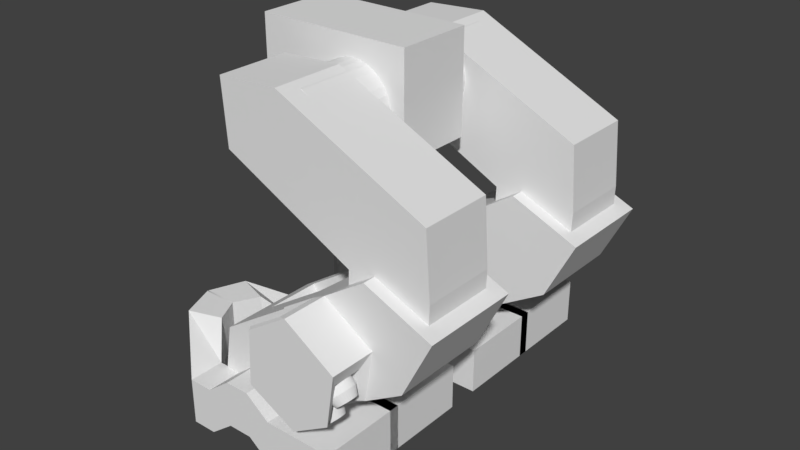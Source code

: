 # Source: serpent_legs.blend  (saved by Blender 2.79.0; exported with 4.5.12 LTS)
import bpy
from mathutils import Matrix  # noqa: F401  (used for matrix-valued properties, if any)

bpy.ops.wm.read_factory_settings(use_empty=True)
scene = bpy.context.scene
scene.name = 'Scene'

# ---- collections
col_collection_1 = bpy.data.collections.new('Collection 1'); scene.collection.children.link(col_collection_1)

# ---- materials (node trees are filled in below, after node groups)
mat_material = bpy.data.materials.new('Material')
mat_material.alpha_threshold = 0.0
mat_material.use_transparent_shadow = False
mat_material.roughness = 0.5
mat_material.line_color = (0.0, 0.0, 0.0, 1.0)

# ---- material node trees

# ---- world
world_world = bpy.data.worlds.new('World'); scene.world = world_world
world_world.color = (0.05088, 0.05088, 0.05088)
world_world.use_sun_shadow = False
world_world.sun_shadow_jitter_overblur = 0.0
world_world.cycles.sampling_method = 'MANUAL'

# ---- meshes
me_cylinder = bpy.data.meshes.new('Cylinder')
me_cylinder.from_pydata([(0.0, 1.0, -1.0), (0.0, 1.0, 1.0), (0.1951, 0.9808, -1.0), (0.1951, 0.9808, 1.0), (0.3827, 0.9239, -1.0), (0.3827, 0.9239, 1.0), (0.5556, 0.8315, -1.0), (0.5556, 0.8315, 1.0), (0.7071, 0.7071, -1.0), (0.7071, 0.7071, 1.0), (0.8315, 0.5556, -1.0), (0.8315, 0.5556, 1.0), (0.9239, 0.3827, -1.0), (0.9239, 0.3827, 1.0), (0.9808, 0.1951, -1.0), (0.9808, 0.1951, 1.0), (1.0, 7.55e-08, -1.0), (1.0, 7.55e-08, 1.0), (0.9808, -0.1951, -1.0), (0.9808, -0.1951, 1.0), (0.9239, -0.3827, -1.0), (0.9239, -0.3827, 1.0), (0.8315, -0.5556, -1.0), (0.8315, -0.5556, 1.0), (0.7071, -0.7071, -1.0), (0.7071, -0.7071, 1.0), (0.5556, -0.8315, -1.0), (0.5556, -0.8315, 1.0), (0.3827, -0.9239, -1.0), (0.3827, -0.9239, 1.0), (0.1951, -0.9808, -1.0), (0.1951, -0.9808, 1.0), (-3.258e-07, -1.0, -1.0), (-3.258e-07, -1.0, 1.0), (-0.1951, -0.9808, -1.0), (-0.1951, -0.9808, 1.0), (-0.3827, -0.9239, -1.0), (-0.3827, -0.9239, 1.0), (-0.5556, -0.8315, -1.0), (-0.5556, -0.8315, 1.0), (-0.7071, -0.7071, -1.0), (-0.7071, -0.7071, 1.0), (-0.8315, -0.5556, -1.0), (-0.8315, -0.5556, 1.0), (-0.9239, -0.3827, -1.0), (-0.9239, -0.3827, 1.0), (-0.9808, -0.1951, -1.0), (-0.9808, -0.1951, 1.0), (-1.0, 9.656e-07, -1.0), (-1.0, 9.656e-07, 1.0), (-0.9808, 0.1951, -1.0), (-0.9808, 0.1951, 1.0), (-0.9239, 0.3827, -1.0), (-0.9239, 0.3827, 1.0), (-0.8315, 0.5556, -1.0), (-0.8315, 0.5556, 1.0), (-0.7071, 0.7071, -1.0), (-0.7071, 0.7071, 1.0), (-0.5556, 0.8315, -1.0), (-0.5556, 0.8315, 1.0), (-0.3827, 0.9239, -1.0), (-0.3827, 0.9239, 1.0), (-0.1951, 0.9808, -1.0), (-0.1951, 0.9808, 1.0)], [], [(0, 1, 3, 2), (2, 3, 5, 4), (4, 5, 7, 6), (6, 7, 9, 8), (8, 9, 11, 10), (10, 11, 13, 12), (12, 13, 15, 14), (14, 15, 17, 16), (16, 17, 19, 18), (18, 19, 21, 20), (20, 21, 23, 22), (22, 23, 25, 24), (24, 25, 27, 26), (26, 27, 29, 28), (28, 29, 31, 30), (30, 31, 33, 32), (32, 33, 35, 34), (34, 35, 37, 36), (36, 37, 39, 38), (38, 39, 41, 40), (40, 41, 43, 42), (42, 43, 45, 44), (44, 45, 47, 46), (46, 47, 49, 48), (48, 49, 51, 50), (50, 51, 53, 52), (52, 53, 55, 54), (54, 55, 57, 56), (56, 57, 59, 58), (58, 59, 61, 60), (3, 1, 63, 61, 59, 57, 55, 53, 51, 49, 47, 45, 43, 41, 39, 37, 35, 33, 31, 29, 27, 25, 23, 21, 19, 17, 15, 13, 11, 9, 7, 5), (60, 61, 63, 62), (62, 63, 1, 0), (0, 2, 4, 6, 8, 10, 12, 14, 16, 18, 20, 22, 24, 26, 28, 30, 32, 34, 36, 38, 40, 42, 44, 46, 48, 50, 52, 54, 56, 58, 60, 62)])
me_cylinder.use_remesh_preserve_volume = False
me_cylinder.use_remesh_preserve_attributes = False
me_cylinder.use_mirror_vertex_groups = False
me_cylinder.update()
me_cube = bpy.data.meshes.new('Cube')
me_cube.from_pydata([(1.373, 1.0, -1.0), (1.373, -1.0, -1.0), (-1.373, -1.0, -1.0), (-1.373, 1.0, -1.0), (1.373, 1.0, 1.0), (1.373, -1.0, 1.0), (-1.373, -1.0, 1.0), (-1.373, 1.0, 1.0), (2.613, 1.0, -0.4455), (2.613, -1.0, -0.4455), (2.613, 1.0, 1.0), (2.613, -1.0, 1.0)], [], [(0, 1, 2, 3), (4, 7, 6, 5), (4, 5, 11, 10), (1, 5, 6, 2), (2, 6, 7, 3), (4, 0, 3, 7), (8, 10, 11, 9), (5, 1, 9, 11), (0, 4, 10, 8), (1, 0, 8, 9)])
me_cube.materials.append(mat_material)
me_cube.use_remesh_preserve_volume = False
me_cube.use_remesh_preserve_attributes = False
me_cube.use_mirror_vertex_groups = False
me_cube.update()
me_cube_001 = bpy.data.meshes.new('Cube.001')
me_cube_001.from_pydata([(2.939, -1.117, -2.998), (-1.33, -1.117, -0.859), (2.939, 1.117, -2.998), (-1.33, 1.117, -0.859), (3.903, -1.117, -0.9827), (0.1312, -1.117, 0.8218), (3.903, 1.117, -0.9827), (0.1312, 1.117, 0.8218), (4.01, 1.117, -2.571), (-1.442, 1.117, 0.7335), (4.01, -1.117, -2.571), (-1.442, -1.117, 0.7335), (1.971, -1.117, -2.535), (1.971, 1.117, -2.535), (2.935, 1.117, -0.5198), (2.935, -1.117, -0.5198), (2.611, -1.117, -1.723), (2.611, 1.117, -1.723), (2.897, 1.117, -4.255), (2.897, -1.117, -4.255), (1.929, 1.117, -3.792), (3.968, 1.117, -3.828), (3.968, -1.117, -3.828), (1.929, -1.117, -3.792)], [], [(12, 1, 3, 13), (17, 9, 7, 14), (14, 7, 5, 15), (16, 11, 1, 12), (8, 6, 4, 10), (9, 3, 1, 11), (7, 9, 11, 5), (10, 0, 19, 22), (15, 5, 11, 16), (13, 3, 9, 17), (2, 13, 17, 8), (4, 15, 16, 10), (10, 16, 12, 0), (6, 14, 15, 4), (8, 17, 14, 6), (13, 2, 18, 20), (18, 21, 22, 19), (19, 23, 20, 18), (8, 10, 22, 21), (2, 8, 21, 18), (12, 13, 20, 23), (0, 12, 23, 19)])
me_cube_001.use_remesh_preserve_volume = False
me_cube_001.use_remesh_preserve_attributes = False
me_cube_001.use_mirror_vertex_groups = False
me_cube_001.update()
me_cube_002 = bpy.data.meshes.new('Cube.002')
me_cube_002.from_pydata([(1.152, 1.938, 0.2392), (1.096, 1.91, 0.2572), (1.048, 1.872, 0.2729), (1.008, 1.826, 0.2858), (0.9783, 1.774, 0.2954), (0.8713, 1.774, -0.03535), (0.96, 1.717, 0.3013), (0.9539, 1.658, 0.3033), (0.96, 1.599, 0.3013), (0.9783, 1.542, 0.2954), (0.8713, 1.542, -0.03535), (1.008, 1.489, 0.2858), (1.048, 1.443, 0.2729), (1.096, 1.406, 0.2572), (1.152, 1.378, 0.2392), (1.212, 1.36, 0.2198), (1.105, 1.36, -0.111), (1.275, 1.354, 0.1995), (1.168, 1.354, -0.1312), (1.337, 1.36, 0.1793), (1.23, 1.36, -0.1515), (1.398, 1.378, 0.1598), (1.291, 1.378, -0.1709), (1.453, 1.406, 0.1419), (1.346, 1.406, -0.1889), (1.502, 1.443, 0.1262), (1.395, 1.443, -0.2046), (1.542, 1.489, 0.1132), (1.435, 1.489, -0.2175), (1.571, 1.542, 0.1037), (1.464, 1.542, -0.2271), (1.589, 1.599, 0.09775), (1.482, 1.599, -0.233), (1.596, 1.658, 0.09576), (1.489, 1.658, -0.235), (1.589, 1.717, 0.09775), (1.482, 1.717, -0.233), (1.571, 1.774, 0.1037), (1.464, 1.774, -0.2271), (1.542, 1.826, 0.1132), (1.435, 1.826, -0.2175), (1.502, 1.872, 0.1262), (1.395, 1.872, -0.2046), (1.453, 1.91, 0.1419), (1.346, 1.91, -0.1889), (1.398, 1.938, 0.1598), (1.291, 1.938, -0.1709), (1.341, 1.884, 0.4055), (1.295, 1.879, 0.4205), (1.25, 1.866, 0.435), (1.209, 1.846, 0.4484), (1.172, 1.817, 0.4601), (1.143, 1.783, 0.4697), (1.121, 1.744, 0.4769), (1.107, 1.702, 0.4813), (1.102, 1.658, 0.4827), (1.107, 1.614, 0.4813), (1.121, 1.571, 0.4769), (1.143, 1.532, 0.4697), (1.172, 1.498, 0.4601), (1.209, 1.47, 0.4484), (1.25, 1.449, 0.435), (1.295, 1.436, 0.4205), (1.341, 1.432, 0.4055), (1.388, 1.436, 0.3904), (1.433, 1.449, 0.3759), (1.474, 1.47, 0.3625), (1.51, 1.498, 0.3508), (1.54, 1.532, 0.3412), (1.562, 1.571, 0.3341), (1.576, 1.614, 0.3297), (1.58, 1.658, 0.3282), (1.576, 1.702, 0.3297), (1.562, 1.744, 0.3341), (1.54, 1.783, 0.3412), (1.51, 1.817, 0.3508), (1.474, 1.846, 0.3625), (1.433, 1.866, 0.3759), (1.388, 1.879, 0.3904), (1.284, 1.884, 0.2273), (1.237, 1.879, 0.2424), (1.192, 1.866, 0.2569), (1.151, 1.846, 0.2702), (1.115, 1.817, 0.2819), (1.085, 1.783, 0.2915), (1.063, 1.744, 0.2987), (1.049, 1.702, 0.3031), (1.045, 1.658, 0.3046), (1.049, 1.614, 0.3031), (1.063, 1.571, 0.2987), (1.085, 1.532, 0.2915), (1.115, 1.498, 0.2819), (1.151, 1.47, 0.2702), (1.192, 1.449, 0.2569), (1.237, 1.436, 0.2424), (1.284, 1.432, 0.2273), (1.33, 1.436, 0.2122), (1.375, 1.449, 0.1977), (1.416, 1.47, 0.1844), (1.453, 1.498, 0.1726), (1.482, 1.532, 0.163), (1.504, 1.571, 0.1559), (1.518, 1.614, 0.1515), (1.523, 1.658, 0.15), (1.518, 1.702, 0.1515), (1.504, 1.744, 0.1559), (1.482, 1.783, 0.163), (1.453, 1.817, 0.1726), (1.416, 1.846, 0.1844), (1.375, 1.866, 0.1977), (1.33, 1.879, 0.2122), (0.4705, 1.938, 0.2199), (0.3636, 1.938, -0.1108), (0.4151, 1.91, 0.2379), (0.3081, 1.91, -0.09289), (0.3664, 1.872, 0.2536), (0.2595, 1.872, -0.07716), (0.3265, 1.826, 0.2665), (0.2196, 1.826, -0.06426), (0.2969, 1.774, 0.2761), (0.1899, 1.774, -0.05467), (0.2786, 1.717, 0.282), (0.2724, 1.658, 0.284), (0.2786, 1.599, 0.282), (0.2969, 1.542, 0.2761), (0.1899, 1.542, -0.05467), (0.3265, 1.489, 0.2665), (0.2196, 1.489, -0.06426), (0.3664, 1.443, 0.2536), (0.2595, 1.443, -0.07716), (0.4151, 1.406, 0.2379), (0.3081, 1.406, -0.09289), (0.4705, 1.378, 0.2199), (0.3636, 1.378, -0.1108), (0.5307, 1.36, 0.2005), (0.4238, 1.36, -0.1303), (0.5933, 1.354, 0.1802), (0.4864, 1.354, -0.1505), (0.6559, 1.36, 0.16), (0.549, 1.36, -0.1708), (0.7161, 1.378, 0.1405), (0.7716, 1.406, 0.1226), (0.8202, 1.443, 0.1068), (0.8601, 1.489, 0.09393), (0.8898, 1.542, 0.08434), (0.8898, 1.774, 0.08434), (0.8601, 1.826, 0.09393), (0.8202, 1.872, 0.1068), (0.7716, 1.91, 0.1226), (0.7161, 1.938, 0.1405), (0.6599, 1.884, 0.3861), (0.6133, 1.879, 0.4012), (0.5685, 1.866, 0.4157), (0.5272, 1.846, 0.4291), (0.491, 1.817, 0.4408), (0.4612, 1.783, 0.4504), (0.4392, 1.744, 0.4575), (0.4256, 1.702, 0.4619), (0.421, 1.658, 0.4634), (0.4256, 1.614, 0.4619), (0.4392, 1.571, 0.4575), (0.4612, 1.532, 0.4504), (0.491, 1.498, 0.4408), (0.5272, 1.47, 0.4291), (0.5685, 1.449, 0.4157), (0.6133, 1.436, 0.4012), (0.6599, 1.432, 0.3861), (0.7065, 1.436, 0.3711), (0.7514, 1.449, 0.3566), (0.7927, 1.47, 0.3432), (0.8289, 1.498, 0.3315), (0.8586, 1.532, 0.3219), (0.8807, 1.571, 0.3148), (0.8943, 1.614, 0.3104), (0.8989, 1.658, 0.3089), (0.8943, 1.702, 0.3104), (0.8807, 1.744, 0.3148), (0.8586, 1.783, 0.3219), (0.8289, 1.817, 0.3315), (0.7927, 1.846, 0.3432), (0.7514, 1.866, 0.3566), (0.7065, 1.879, 0.3711), (0.6023, 1.884, 0.208), (0.5557, 1.879, 0.223), (0.5109, 1.866, 0.2375), (0.4696, 1.846, 0.2509), (0.4333, 1.817, 0.2626), (0.4036, 1.783, 0.2722), (0.3815, 1.744, 0.2794), (0.3679, 1.702, 0.2838), (0.3634, 1.658, 0.2852), (0.3679, 1.614, 0.2838), (0.3815, 1.571, 0.2794), (0.4036, 1.532, 0.2722), (0.4333, 1.498, 0.2626), (0.4696, 1.47, 0.2509), (0.5109, 1.449, 0.2375), (0.5557, 1.436, 0.223), (0.6023, 1.432, 0.208), (0.6489, 1.436, 0.1929), (0.6937, 1.449, 0.1784), (0.7351, 1.47, 0.165), (0.7713, 1.498, 0.1533), (0.801, 1.532, 0.1437), (0.8231, 1.571, 0.1366), (0.8367, 1.614, 0.1322), (0.8413, 1.658, 0.1307), (0.8367, 1.702, 0.1322), (0.8231, 1.744, 0.1366), (0.801, 1.783, 0.1437), (0.7713, 1.817, 0.1533), (0.7351, 1.846, 0.165), (0.6937, 1.866, 0.1784), (0.6489, 1.879, 0.1929), (2.939, -1.117, -2.998), (-1.389, -1.117, -0.8944), (2.939, 1.117, -2.998), (-1.389, 1.117, -0.8944), (3.903, -1.117, -0.9827), (-0.004394, -1.117, 1.048), (3.903, 1.117, -0.9827), (-0.004394, 1.117, 1.048), (4.01, 1.117, -2.571), (-1.637, 1.117, 0.9239), (4.01, -1.117, -2.571), (-1.637, -1.117, 0.9239), (1.971, -1.117, -2.535), (1.971, 1.117, -2.535), (2.935, 1.117, -0.5198), (2.935, -1.117, -0.5198), (2.611, -1.117, -1.723), (2.611, 1.117, -1.723), (1.955, 1.117, 0.002728), (0.9756, 1.117, 0.5252), (0.8513, 1.117, -1.988), (-0.2687, 1.117, -1.441), (-0.2687, -1.117, -1.441), (0.8513, -1.117, -1.988), (0.9756, -1.117, 0.5252), (1.955, -1.117, 0.002728), (-0.2209, -1.117, 0.04147), (1.195, -1.117, -0.841), (-0.2209, 1.117, 0.04147), (2.048, 1.117, -1.356), (-0.2209, 2.136, 0.04147), (2.048, 2.136, -1.356), (0.9756, 2.136, 0.5252), (1.955, 2.136, 0.002728), (-0.2687, 2.136, -1.441), (0.8513, 2.136, -1.988), (-0.08095, 1.2, -1.589), (0.8573, 1.2, -2.047), (1.86, 1.2, -1.518), (-0.08095, 2.053, -1.589), (0.8573, 2.053, -2.047), (1.86, 2.053, -1.518), (-0.09232, 1.2, -0.8663), (0.8459, 1.2, -1.324), (1.849, 1.2, -0.7951), (-0.09232, 2.053, -0.8663), (0.8459, 2.053, -1.324), (1.849, 2.053, -0.7951), (0.1876, 1.302, 0.09537), (0.1876, 1.951, 0.09537), (0.9493, 1.302, 0.4033), (1.573, 1.302, 0.07071), (0.9493, 1.951, 0.4033), (1.573, 1.951, 0.07071), (0.1649, 1.302, -0.3351), (0.1649, 1.951, -0.3351), (0.9266, 1.302, -0.02715), (1.55, 1.302, -0.3598), (0.9266, 1.951, -0.02715), (1.55, 1.951, -0.3598), (0.183, 1.658, 0.007311), (0.1816, 1.717, -0.01786), (0.1816, 1.599, -0.01786), (0.1799, 1.743, -0.05142), (0.1799, 1.573, -0.05142), (0.4084, 1.951, -0.1253), (0.5355, 1.951, 0.2121), (0.5153, 1.951, 0.2054), (0.5652, 1.951, -0.1733), (0.5614, 1.951, -0.1748), (0.5614, 1.364, -0.1748), (0.6021, 1.951, 0.2074), (0.6589, 1.951, 0.1722), (0.6713, 1.951, 0.155), (0.6221, 1.938, -0.1502), (0.6926, 1.91, -0.1217), (0.7544, 1.872, -0.09676), (0.6926, 1.406, -0.1217), (0.6221, 1.378, -0.1502), (0.7544, 1.443, -0.09676), (0.8051, 1.826, -0.07626), (0.8051, 1.489, -0.07626), (0.8428, 1.774, -0.06102), (0.8428, 1.542, -0.06102), (0.866, 1.717, -0.05164), (0.866, 1.599, -0.05164), (0.8738, 1.658, -0.04847), (0.9085, 1.658, 0.1631), (0.9041, 1.717, 0.1283), (0.9049, 1.713, 0.132), (0.9049, 1.602, 0.132), (0.9041, 1.599, 0.1283), (0.8989, 1.745, 0.08138), (0.8622, 1.745, -0.03238), (0.9037, 1.826, -0.03638), (0.8989, 1.57, 0.08138), (0.8622, 1.57, -0.03238), (0.9472, 1.872, -0.03817), (0.993, 1.91, -0.06259), (0.9266, 1.847, -0.02715), (0.8907, 1.808, -0.04163), (0.9037, 1.489, -0.03638), (0.8907, 1.507, -0.04163), (1.09, 1.951, -0.106), (1.051, 1.94, -0.0934), (1.045, 1.938, -0.09046), (0.9472, 1.443, -0.03817), (0.9266, 1.469, -0.02715), (0.993, 1.406, -0.06259), (0.8774, 1.658, -0.03732), (0.8713, 1.717, -0.03533), (0.8713, 1.599, -0.03533), (1.217, 1.951, 0.2314), (1.197, 1.951, 0.2248), (1.045, 1.378, -0.09046), (1.246, 1.951, -0.1564), (1.051, 1.376, -0.0934), (1.283, 1.951, 0.2256), (1.28, 1.951, 0.227), (1.302, 1.951, 0.2151), (1.34, 1.951, 0.1916), (1.353, 1.951, 0.1743), (1.58, 1.717, 0.06944), (1.573, 1.738, 0.07071), (1.572, 1.717, 0.04283), (1.573, 1.577, 0.07071), (1.58, 1.599, 0.06944), (1.572, 1.599, 0.04282), (1.587, 1.658, 0.0683), (1.57, 1.658, 0.01765), (3.354, 0.3826, -0.7201), (2.35, 0.3826, -2.716), (3.354, -0.821, -0.7201), (2.35, -0.821, -2.716), (1.971, -0.821, -2.535), (1.955, 0.3826, 0.002728), (0.8513, 0.3826, -1.988), (1.769, 0.3826, 0.1024), (0.7432, 0.3826, -1.935), (2.935, 0.3826, -0.5198), (1.971, 0.3826, -2.535), (1.052, -0.821, 0.4843), (0.01404, -0.821, -1.579), (2.935, -0.821, -0.5198), (1.955, -0.821, 0.002728), (0.8513, -0.821, -1.988)], [], [(0, 319, 312, 1), (1, 312, 311, 2), (2, 311, 313, 308, 3), (3, 308, 314, 5, 4), (4, 5, 307, 306, 302, 6), (6, 302, 303, 301, 7), (7, 301, 304, 305, 8), (8, 305, 309, 310, 10, 9), (9, 10, 316, 315, 11), (11, 315, 321, 320, 12), (12, 320, 322, 13), (13, 322, 328, 14), (14, 328, 330, 16, 15), (15, 16, 18, 17), (17, 18, 20, 19), (19, 20, 22, 21), (21, 22, 24, 23), (23, 24, 26, 25), (25, 26, 28, 27), (27, 28, 30, 29), (29, 30, 32, 341, 339, 340, 31), (31, 340, 342, 33), (33, 342, 336, 35), (35, 336, 337, 338, 36, 38, 37), (37, 38, 40, 39), (39, 40, 42, 41), (41, 42, 44, 43), (43, 44, 46, 45), (45, 46, 329, 335), (4, 6, 54, 53), (63, 64, 96, 95), (15, 17, 63, 62), (33, 35, 72, 71), (0, 1, 50, 49), (11, 12, 59, 58), (25, 27, 68, 67), (43, 45, 77, 76), (6, 7, 55, 54), (17, 19, 64, 63), (35, 37, 73, 72), (1, 2, 51, 50), (12, 13, 60, 59), (27, 29, 69, 68), (45, 335, 334, 78, 77), (7, 8, 56, 55), (19, 21, 65, 64), (37, 39, 74, 73), (2, 3, 52, 51), (13, 14, 61, 60), (29, 31, 70, 69), (8, 9, 57, 56), (21, 23, 66, 65), (39, 41, 75, 74), (3, 4, 53, 52), (14, 15, 62, 61), (31, 33, 71, 70), (9, 11, 58, 57), (23, 25, 67, 66), (41, 43, 76, 75), (79, 80, 81, 82, 83, 84, 85, 86, 87, 88, 89, 90, 91, 92, 93, 94, 95, 96, 97, 98, 99, 100, 101, 102, 103, 104, 105, 106, 107, 108, 109, 110), (50, 51, 83, 82), (77, 78, 110, 109), (64, 65, 97, 96), (51, 52, 84, 83), (78, 47, 79, 110), (65, 66, 98, 97), (52, 53, 85, 84), (66, 67, 99, 98), (53, 54, 86, 85), (67, 68, 100, 99), (54, 55, 87, 86), (68, 69, 101, 100), (55, 56, 88, 87), (69, 70, 102, 101), (56, 57, 89, 88), (70, 71, 103, 102), (57, 58, 90, 89), (71, 72, 104, 103), (58, 59, 91, 90), (72, 73, 105, 104), (59, 60, 92, 91), (73, 74, 106, 105), (60, 61, 93, 92), (47, 48, 80, 79), (74, 75, 107, 106), (61, 62, 94, 93), (48, 49, 81, 80), (75, 76, 108, 107), (62, 63, 95, 94), (49, 50, 82, 81), (76, 77, 109, 108), (111, 112, 114, 113), (113, 114, 116, 115), (115, 116, 118, 117), (117, 118, 120, 119), (119, 120, 277, 275, 121), (121, 275, 274, 122), (122, 274, 276, 123), (123, 276, 278, 125, 124), (124, 125, 127, 126), (126, 127, 129, 128), (128, 129, 131, 130), (130, 131, 133, 132), (132, 133, 135, 134), (134, 135, 137, 136), (136, 137, 139, 138), (138, 139, 284, 292, 140), (140, 292, 291, 141), (141, 291, 293, 142), (142, 293, 295, 143), (143, 295, 297, 144), (144, 297, 299, 325, 310, 309), (145, 296, 294, 146), (146, 294, 290, 147), (147, 290, 289, 148), (148, 289, 288, 149), (149, 288, 282, 287), (119, 121, 157, 156), (166, 167, 199, 198), (134, 136, 166, 165), (111, 113, 153, 152), (126, 128, 162, 161), (142, 143, 171, 170), (148, 149, 180, 179), (121, 122, 158, 157), (136, 138, 167, 166), (113, 115, 154, 153), (128, 130, 163, 162), (143, 144, 172, 171), (149, 287, 286, 181, 180), (122, 123, 159, 158), (138, 140, 168, 167), (145, 146, 177, 176), (115, 117, 155, 154), (130, 132, 164, 163), (144, 309, 305, 304, 173, 172), (123, 124, 160, 159), (140, 141, 169, 168), (146, 147, 178, 177), (117, 119, 156, 155), (132, 134, 165, 164), (124, 126, 161, 160), (141, 142, 170, 169), (147, 148, 179, 178), (182, 183, 184, 185, 186, 187, 188, 189, 190, 191, 192, 193, 194, 195, 196, 197, 198, 199, 200, 201, 202, 203, 204, 205, 206, 207, 208, 209, 210, 211, 212, 213), (153, 154, 186, 185), (180, 181, 213, 212), (167, 168, 200, 199), (154, 155, 187, 186), (181, 150, 182, 213), (168, 169, 201, 200), (155, 156, 188, 187), (169, 170, 202, 201), (156, 157, 189, 188), (170, 171, 203, 202), (157, 158, 190, 189), (171, 172, 204, 203), (158, 159, 191, 190), (172, 173, 205, 204), (159, 160, 192, 191), (173, 174, 206, 205), (160, 161, 193, 192), (174, 175, 207, 206), (161, 162, 194, 193), (175, 176, 208, 207), (162, 163, 195, 194), (176, 177, 209, 208), (163, 164, 196, 195), (150, 151, 183, 182), (177, 178, 210, 209), (164, 165, 197, 196), (151, 152, 184, 183), (178, 179, 211, 210), (165, 166, 198, 197), (152, 153, 185, 184), (179, 180, 212, 211), (236, 215, 217, 235), (242, 223, 221, 233), (233, 221, 219, 238), (240, 225, 215, 236), (222, 220, 218, 224), (223, 217, 215, 225), (221, 223, 225, 219), (232, 243, 245, 247), (238, 219, 225, 240), (235, 217, 223, 242), (216, 227, 231, 222), (218, 229, 230, 224), (224, 230, 226, 214), (220, 228, 353, 344, 346, 357, 229, 218), (222, 231, 228, 220), (230, 241, 237, 226), (239, 238, 240, 241), (241, 240, 236, 237), (227, 234, 243, 231), (228, 232, 349, 353), (227, 216, 214, 226, 348, 347, 345, 354), (214, 216, 222, 224), (229, 239, 241, 230), (232, 233, 238, 239, 358, 355, 351, 349), (231, 243, 232, 228), (235, 242, 244, 248), (226, 237, 359, 348), (237, 236, 235, 234, 350, 352, 356, 359), (249, 248, 244, 245), (245, 244, 246, 247), (235, 248, 253, 250), (232, 247, 267, 337, 336, 342, 340, 339, 265), (248, 249, 254, 253), (246, 244, 263, 266), (254, 255, 261, 260), (255, 252, 258, 261), (234, 235, 250, 251), (249, 245, 255, 254), (243, 234, 251, 252), (245, 243, 252, 255), (257, 256, 259, 260), (258, 257, 260, 261), (252, 251, 257, 258), (250, 253, 259, 256), (253, 254, 260, 259), (251, 250, 256, 257), (264, 265, 271, 270), (267, 333, 334, 335, 329, 317, 327, 326, 332, 266, 272, 273), (233, 232, 265, 264), (247, 246, 266, 332, 331, 333, 267), (244, 242, 262, 263), (242, 233, 264, 262), (270, 271, 273, 272, 313, 311, 312, 319, 318, 330, 328, 322, 320, 321), (268, 270, 321, 315, 316, 314, 308, 313, 272, 282, 288, 289, 290, 294, 296, 298, 300, 299, 297, 295, 293, 291, 292, 284, 283, 269), (266, 263, 269, 283, 279, 281, 280, 285, 286, 287, 282, 272), (262, 264, 270, 268), (263, 277, 278, 262, 268, 269), (265, 339, 341, 343, 338, 337, 267, 273, 271), (286, 285, 150, 181), (279, 283, 284, 139, 137, 135, 133, 131, 129, 127, 125, 278, 277, 120, 118, 116, 114, 112), (285, 280, 151, 150), (262, 278, 276, 274, 275, 277, 263), (280, 281, 111, 152, 151), (281, 279, 112, 111), (338, 343, 34, 36), (331, 332, 326, 48, 47), (324, 323, 300, 298), (334, 333, 331, 47, 78), (326, 327, 0, 49, 48), (323, 325, 299, 300), (304, 301, 174, 173), (306, 307, 324, 298, 296, 145), (317, 329, 46, 44, 42, 40, 38, 36, 34, 32, 30, 28, 26, 24, 22, 20, 18, 16, 330, 318), (314, 316, 10, 310, 325, 323, 324, 307, 5), (303, 302, 306, 145, 176, 175), (343, 341, 32, 34), (301, 303, 175, 174), (327, 317, 318, 319, 0), (351, 352, 350, 354, 345, 344, 353, 349), (355, 356, 352, 351), (354, 350, 234, 227), (357, 358, 239, 229), (346, 347, 348, 359, 356, 355, 358, 357), (344, 345, 347, 346)])
me_cube_002.use_remesh_preserve_volume = False
me_cube_002.use_remesh_preserve_attributes = False
me_cube_002.use_mirror_vertex_groups = False
me_cube_002.update()
me_cube_004 = bpy.data.meshes.new('Cube.004')
me_cube_004.from_pydata([(-0.5837, 0.8792, -1.0), (-0.5837, 0.8792, 1.0), (-0.5837, 1.557, -1.0), (-0.5837, 1.557, 1.0), (1.0, 0.8792, -1.0), (1.0, 0.8792, 1.0), (1.0, 1.557, -1.0), (1.0, 1.557, 1.0), (1.588, 1.557, 1.0), (1.588, 1.557, -1.0), (1.588, 0.8792, -1.0), (1.588, 0.8792, 1.0), (1.0, -0.1471, 1.0), (1.0, -0.1471, -1.0), (1.588, -0.1471, 1.0), (1.588, -0.1471, -1.0), (-1.313, 0.6471, 0.2259), (-0.8745, 0.4336, 0.2259), (-0.8745, 0.4336, 2.226), (-1.313, 0.6471, 2.226), (-1.501, -0.05375, 0.2259), (-1.039, -0.04387, 0.2259), (-1.039, -0.04387, 2.226), (-1.501, -0.05375, 2.226), (0.6833, 1.557, -1.0), (0.3665, 1.557, -0.1823), (0.04981, 1.557, -0.1823), (-0.2669, 1.557, -1.0), (-0.2669, 1.557, 1.0), (0.04981, 1.557, 1.818), (0.3665, 1.557, 1.818), (0.6833, 1.557, 1.0), (-0.2669, 0.8792, -1.0), (0.04981, 0.8792, -0.1823), (0.3665, 0.8792, -0.1823), (0.6833, 0.8792, -1.0), (0.6833, 0.8792, 1.0), (0.3665, 0.8792, 1.818), (0.04981, 0.8792, 1.818), (-0.2669, 0.8792, 1.0), (-0.5837, -0.9736, -1.0), (-0.5837, -0.9736, 1.0), (-0.5837, -1.651, -1.0), (-0.5837, -1.651, 1.0), (1.0, -0.9736, -1.0), (1.0, -0.9736, 1.0), (1.0, -1.651, -1.0), (1.0, -1.651, 1.0), (1.588, -1.651, 1.0), (1.588, -1.651, -1.0), (1.588, -0.9736, -1.0), (1.588, -0.9736, 1.0), (1.0, 0.05269, 1.0), (1.0, 0.05269, -1.0), (1.588, 0.05269, 1.0), (1.588, 0.05269, -1.0), (-1.313, -0.7415, 0.2259), (-0.8745, -0.528, 0.2259), (-0.8745, -0.528, 2.226), (-1.313, -0.7415, 2.226), (-1.501, -0.04067, 0.2259), (-1.039, -0.05055, 0.2259), (-1.039, -0.05055, 2.226), (-1.501, -0.04067, 2.226), (0.6833, -1.651, -1.0), (0.3665, -1.651, -0.1823), (0.04981, -1.651, -0.1823), (-0.2669, -1.651, -1.0), (-0.2669, -1.651, 1.0), (0.04981, -1.651, 1.818), (0.3665, -1.651, 1.818), (0.6833, -1.651, 1.0), (-0.2669, -0.9736, -1.0), (0.04981, -0.9736, -0.1823), (0.3665, -0.9736, -0.1823), (0.6833, -0.9736, -1.0), (0.6833, -0.9736, 1.0), (0.3665, -0.9736, 1.818), (0.04981, -0.9736, 1.818), (-0.2669, -0.9736, 1.0)], [], [(3, 2, 16, 19), (24, 31, 7, 6), (4, 6, 9, 10), (32, 39, 1, 0), (24, 6, 4, 35), (28, 3, 1, 39), (9, 8, 11, 10), (7, 5, 11, 8), (6, 7, 8, 9), (11, 5, 12, 14), (12, 13, 15, 14), (4, 10, 15, 13), (10, 11, 14, 15), (5, 4, 13, 12), (17, 18, 22, 21), (0, 1, 18, 17), (1, 3, 19, 18), (2, 0, 17, 16), (21, 22, 23, 20), (18, 19, 23, 22), (16, 17, 21, 20), (19, 16, 20, 23), (7, 31, 36, 5), (31, 30, 37, 36), (30, 29, 38, 37), (29, 28, 39, 38), (2, 27, 32, 0), (27, 26, 33, 32), (26, 25, 34, 33), (25, 24, 35, 34), (4, 5, 36, 35), (35, 36, 37, 34), (34, 37, 38, 33), (33, 38, 39, 32), (2, 3, 28, 27), (27, 28, 29, 26), (26, 29, 30, 25), (25, 30, 31, 24), (43, 59, 56, 42), (64, 46, 47, 71), (44, 50, 49, 46), (72, 40, 41, 79), (64, 75, 44, 46), (68, 79, 41, 43), (49, 50, 51, 48), (47, 48, 51, 45), (46, 49, 48, 47), (51, 54, 52, 45), (52, 54, 55, 53), (44, 53, 55, 50), (50, 55, 54, 51), (45, 52, 53, 44), (57, 61, 62, 58), (40, 57, 58, 41), (41, 58, 59, 43), (42, 56, 57, 40), (61, 60, 63, 62), (58, 62, 63, 59), (56, 60, 61, 57), (59, 63, 60, 56), (47, 45, 76, 71), (71, 76, 77, 70), (70, 77, 78, 69), (69, 78, 79, 68), (42, 40, 72, 67), (67, 72, 73, 66), (66, 73, 74, 65), (65, 74, 75, 64), (44, 75, 76, 45), (75, 74, 77, 76), (74, 73, 78, 77), (73, 72, 79, 78), (42, 67, 68, 43), (67, 66, 69, 68), (66, 65, 70, 69), (65, 64, 71, 70)])
me_cube_004.use_remesh_preserve_volume = False
me_cube_004.use_remesh_preserve_attributes = False
me_cube_004.use_mirror_vertex_groups = False
me_cube_004.update()

# ---- objects
ob_cylinder = bpy.data.objects.new('Cylinder', me_cylinder)
ob_cube = bpy.data.objects.new('Cube', me_cube)
ob_cube_001 = bpy.data.objects.new('Cube.001', me_cube_001)
ob_cube_002 = bpy.data.objects.new('Cube.002', me_cube_002)
ob_cube_003 = bpy.data.objects.new('Cube.003', me_cube_004)

# ---- transforms, parenting, visibility, modifiers, constraints
ob_cylinder.location = (0.0, 0.0, -0.2139)
ob_cylinder.rotation_euler = (1.571, -0.0, -3.142)
ob_cylinder.scale = (1.0, 1.0, 2.94)
ob_cylinder.lineart.crease_threshold = 0.0
ob_cube.location = (0.0, 0.0, 0.0)
ob_cube.rotation_euler = (0.0, -0.0, -3.142)
ob_cube.scale = (1.0, 1.0, 1.278)
ob_cube.lock_rotations_4d = False
ob_cube.empty_display_type = 'ARROWS'
ob_cube.lineart.crease_threshold = 0.0
ob_cube_001.location = (0.0, 2.505, 0.0)
ob_cube_001.scale = (1.0, 0.8224, 1.0)
ob_cube_001.lineart.crease_threshold = 0.0
_m = ob_cube_001.modifiers.new('Mirror', 'MIRROR')
_m.use_axis = (False, True, False)
_m.mirror_object = ob_cube
ob_cube_002.location = (2.696, 2.505, -4.1)
ob_cube_002.rotation_euler = (-0.0, 2.111, -0.0)
ob_cube_002.scale = (1.0, 1.112, 1.0)
ob_cube_002.lineart.crease_threshold = 0.0
_m = ob_cube_002.modifiers.new('Mirror', 'MIRROR')
_m.use_axis = (False, True, False)
_m.mirror_object = ob_cube
ob_cube_003.location = (-0.698, 2.566, -6.807)
ob_cube_003.scale = (1.922, 1.31, 0.5765)
ob_cube_003.lineart.crease_threshold = 0.0
_m = ob_cube_003.modifiers.new('Mirror', 'MIRROR')
_m.use_axis = (False, True, False)
_m.mirror_object = ob_cube

# ---- collection membership
col_collection_1.objects.link(ob_cylinder)
col_collection_1.objects.link(ob_cube)
col_collection_1.objects.link(ob_cube_001)
col_collection_1.objects.link(ob_cube_002)
col_collection_1.objects.link(ob_cube_003)

# ---- scene / render settings (as saved in the file)
scene.frame_start = 1; scene.frame_end = 250; scene.frame_set(1)
scene.render.engine = 'BLENDER_EEVEE_NEXT'
scene.render.resolution_percentage = 50
scene.render.dither_intensity = 0.0
scene.cycles.use_denoising = False
scene.cycles.samples = 128
scene.cycles.sampling_pattern = 'TABULATED_SOBOL'
scene.cycles.use_adaptive_sampling = False
scene.cycles.use_light_tree = False
scene.cycles.blur_glossy = 0.0
scene.cycles.sample_clamp_indirect = 0.0
scene.view_settings.view_transform = 'Standard'
bpy.context.view_layer.update()

# ---- added for rendering (the .blend has no active camera and no usable light): camera, sun
cam_auto = bpy.data.cameras.new('AutoCamera')
cam_auto.lens = 50.0
cam_auto.sensor_width = 36.0
cam_auto.clip_end = 1000.0
ob_auto_camera = bpy.data.objects.new('AutoCamera', cam_auto)
scene.collection.objects.link(ob_auto_camera)
ob_auto_camera.location = (14.9703, -17.4518, 8.23514)
ob_auto_camera.rotation_euler = (1.09748, -7.21219e-08, 0.694738)
scene.camera = ob_auto_camera
light_auto_sun = bpy.data.lights.new('AutoSun', 'SUN')
light_auto_sun.energy = 3.0
light_auto_sun.angle = 0.0523599
ob_auto_sun = bpy.data.objects.new('AutoSun', light_auto_sun)
scene.collection.objects.link(ob_auto_sun)
ob_auto_sun.rotation_euler = (0.872665, 0.174533, 0.523599)
bpy.context.view_layer.update()
